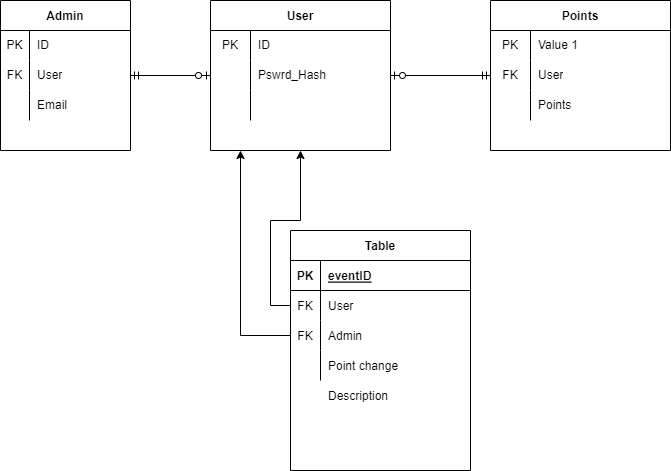

The diagram above was exported from draw.io. Its source (the exported page's mxGraphModel, read from the mxfile embedded in the PNG):
<mxGraphModel dx="1038" dy="571" grid="1" gridSize="10" guides="1" tooltips="1" connect="1" arrows="1" fold="1" page="1" pageScale="1" pageWidth="827" pageHeight="1169" math="0" shadow="0">
  <root>
    <mxCell id="0" />
    <mxCell id="1" parent="0" />
    <mxCell id="OCt91h8YDLFKopk4l-HQ-1" value="User" style="shape=table;startSize=30;container=1;collapsible=0;childLayout=tableLayout;fixedRows=1;rowLines=0;fontStyle=1;" parent="1" vertex="1">
      <mxGeometry x="270" y="250" width="180" height="150" as="geometry" />
    </mxCell>
    <mxCell id="OCt91h8YDLFKopk4l-HQ-2" value="" style="shape=tableRow;horizontal=0;startSize=0;swimlaneHead=0;swimlaneBody=0;top=0;left=0;bottom=0;right=0;collapsible=0;dropTarget=0;fillColor=none;points=[[0,0.5],[1,0.5]];portConstraint=eastwest;" parent="OCt91h8YDLFKopk4l-HQ-1" vertex="1">
      <mxGeometry y="30" width="180" height="30" as="geometry" />
    </mxCell>
    <mxCell id="OCt91h8YDLFKopk4l-HQ-3" value="PK" style="shape=partialRectangle;html=1;whiteSpace=wrap;connectable=0;fillColor=none;top=0;left=0;bottom=0;right=0;overflow=hidden;pointerEvents=1;" parent="OCt91h8YDLFKopk4l-HQ-2" vertex="1">
      <mxGeometry width="40" height="30" as="geometry">
        <mxRectangle width="40" height="30" as="alternateBounds" />
      </mxGeometry>
    </mxCell>
    <mxCell id="OCt91h8YDLFKopk4l-HQ-4" value="ID" style="shape=partialRectangle;html=1;whiteSpace=wrap;connectable=0;fillColor=none;top=0;left=0;bottom=0;right=0;align=left;spacingLeft=6;overflow=hidden;" parent="OCt91h8YDLFKopk4l-HQ-2" vertex="1">
      <mxGeometry x="40" width="140" height="30" as="geometry">
        <mxRectangle width="140" height="30" as="alternateBounds" />
      </mxGeometry>
    </mxCell>
    <mxCell id="OCt91h8YDLFKopk4l-HQ-5" value="" style="shape=tableRow;horizontal=0;startSize=0;swimlaneHead=0;swimlaneBody=0;top=0;left=0;bottom=0;right=0;collapsible=0;dropTarget=0;fillColor=none;points=[[0,0.5],[1,0.5]];portConstraint=eastwest;" parent="OCt91h8YDLFKopk4l-HQ-1" vertex="1">
      <mxGeometry y="60" width="180" height="30" as="geometry" />
    </mxCell>
    <mxCell id="OCt91h8YDLFKopk4l-HQ-6" value="" style="shape=partialRectangle;html=1;whiteSpace=wrap;connectable=0;fillColor=none;top=0;left=0;bottom=0;right=0;overflow=hidden;" parent="OCt91h8YDLFKopk4l-HQ-5" vertex="1">
      <mxGeometry width="40" height="30" as="geometry">
        <mxRectangle width="40" height="30" as="alternateBounds" />
      </mxGeometry>
    </mxCell>
    <mxCell id="OCt91h8YDLFKopk4l-HQ-7" value="Pswrd_Hash" style="shape=partialRectangle;html=1;whiteSpace=wrap;connectable=0;fillColor=none;top=0;left=0;bottom=0;right=0;align=left;spacingLeft=6;overflow=hidden;" parent="OCt91h8YDLFKopk4l-HQ-5" vertex="1">
      <mxGeometry x="40" width="140" height="30" as="geometry">
        <mxRectangle width="140" height="30" as="alternateBounds" />
      </mxGeometry>
    </mxCell>
    <mxCell id="OCt91h8YDLFKopk4l-HQ-8" value="" style="shape=tableRow;horizontal=0;startSize=0;swimlaneHead=0;swimlaneBody=0;top=0;left=0;bottom=0;right=0;collapsible=0;dropTarget=0;fillColor=none;points=[[0,0.5],[1,0.5]];portConstraint=eastwest;" parent="OCt91h8YDLFKopk4l-HQ-1" vertex="1">
      <mxGeometry y="90" width="180" height="30" as="geometry" />
    </mxCell>
    <mxCell id="OCt91h8YDLFKopk4l-HQ-9" value="" style="shape=partialRectangle;html=1;whiteSpace=wrap;connectable=0;fillColor=none;top=0;left=0;bottom=0;right=0;overflow=hidden;" parent="OCt91h8YDLFKopk4l-HQ-8" vertex="1">
      <mxGeometry width="40" height="30" as="geometry">
        <mxRectangle width="40" height="30" as="alternateBounds" />
      </mxGeometry>
    </mxCell>
    <mxCell id="OCt91h8YDLFKopk4l-HQ-10" value="" style="shape=partialRectangle;html=1;whiteSpace=wrap;connectable=0;fillColor=none;top=0;left=0;bottom=0;right=0;align=left;spacingLeft=6;overflow=hidden;" parent="OCt91h8YDLFKopk4l-HQ-8" vertex="1">
      <mxGeometry x="40" width="140" height="30" as="geometry">
        <mxRectangle width="140" height="30" as="alternateBounds" />
      </mxGeometry>
    </mxCell>
    <mxCell id="OCt91h8YDLFKopk4l-HQ-21" style="edgeStyle=orthogonalEdgeStyle;rounded=0;orthogonalLoop=1;jettySize=auto;html=1;exitX=1;exitY=0.5;exitDx=0;exitDy=0;entryX=0;entryY=0.5;entryDx=0;entryDy=0;endArrow=ERzeroToOne;endFill=0;startArrow=ERmandOne;startFill=0;" parent="1" source="OCt91h8YDLFKopk4l-HQ-11" target="OCt91h8YDLFKopk4l-HQ-5" edge="1">
      <mxGeometry relative="1" as="geometry" />
    </mxCell>
    <mxCell id="OCt91h8YDLFKopk4l-HQ-11" value="Admin" style="shape=table;startSize=30;container=1;collapsible=0;childLayout=tableLayout;fixedRows=1;rowLines=0;fontStyle=1;" parent="1" vertex="1">
      <mxGeometry x="60" y="250" width="130" height="150" as="geometry" />
    </mxCell>
    <mxCell id="OCt91h8YDLFKopk4l-HQ-12" value="" style="shape=tableRow;horizontal=0;startSize=0;swimlaneHead=0;swimlaneBody=0;top=0;left=0;bottom=0;right=0;collapsible=0;dropTarget=0;fillColor=none;points=[[0,0.5],[1,0.5]];portConstraint=eastwest;" parent="OCt91h8YDLFKopk4l-HQ-11" vertex="1">
      <mxGeometry y="30" width="130" height="30" as="geometry" />
    </mxCell>
    <mxCell id="OCt91h8YDLFKopk4l-HQ-13" value="PK" style="shape=partialRectangle;html=1;whiteSpace=wrap;connectable=0;fillColor=none;top=0;left=0;bottom=0;right=0;overflow=hidden;pointerEvents=1;" parent="OCt91h8YDLFKopk4l-HQ-12" vertex="1">
      <mxGeometry width="29" height="30" as="geometry">
        <mxRectangle width="29" height="30" as="alternateBounds" />
      </mxGeometry>
    </mxCell>
    <mxCell id="OCt91h8YDLFKopk4l-HQ-14" value="ID" style="shape=partialRectangle;html=1;whiteSpace=wrap;connectable=0;fillColor=none;top=0;left=0;bottom=0;right=0;align=left;spacingLeft=6;overflow=hidden;" parent="OCt91h8YDLFKopk4l-HQ-12" vertex="1">
      <mxGeometry x="29" width="101" height="30" as="geometry">
        <mxRectangle width="101" height="30" as="alternateBounds" />
      </mxGeometry>
    </mxCell>
    <mxCell id="OCt91h8YDLFKopk4l-HQ-15" value="" style="shape=tableRow;horizontal=0;startSize=0;swimlaneHead=0;swimlaneBody=0;top=0;left=0;bottom=0;right=0;collapsible=0;dropTarget=0;fillColor=none;points=[[0,0.5],[1,0.5]];portConstraint=eastwest;" parent="OCt91h8YDLFKopk4l-HQ-11" vertex="1">
      <mxGeometry y="60" width="130" height="30" as="geometry" />
    </mxCell>
    <mxCell id="OCt91h8YDLFKopk4l-HQ-16" value="FK" style="shape=partialRectangle;html=1;whiteSpace=wrap;connectable=0;fillColor=none;top=0;left=0;bottom=0;right=0;overflow=hidden;" parent="OCt91h8YDLFKopk4l-HQ-15" vertex="1">
      <mxGeometry width="29" height="30" as="geometry">
        <mxRectangle width="29" height="30" as="alternateBounds" />
      </mxGeometry>
    </mxCell>
    <mxCell id="OCt91h8YDLFKopk4l-HQ-17" value="User" style="shape=partialRectangle;html=1;whiteSpace=wrap;connectable=0;fillColor=none;top=0;left=0;bottom=0;right=0;align=left;spacingLeft=6;overflow=hidden;" parent="OCt91h8YDLFKopk4l-HQ-15" vertex="1">
      <mxGeometry x="29" width="101" height="30" as="geometry">
        <mxRectangle width="101" height="30" as="alternateBounds" />
      </mxGeometry>
    </mxCell>
    <mxCell id="OCt91h8YDLFKopk4l-HQ-18" value="" style="shape=tableRow;horizontal=0;startSize=0;swimlaneHead=0;swimlaneBody=0;top=0;left=0;bottom=0;right=0;collapsible=0;dropTarget=0;fillColor=none;points=[[0,0.5],[1,0.5]];portConstraint=eastwest;" parent="OCt91h8YDLFKopk4l-HQ-11" vertex="1">
      <mxGeometry y="90" width="130" height="30" as="geometry" />
    </mxCell>
    <mxCell id="OCt91h8YDLFKopk4l-HQ-19" value="" style="shape=partialRectangle;html=1;whiteSpace=wrap;connectable=0;fillColor=none;top=0;left=0;bottom=0;right=0;overflow=hidden;" parent="OCt91h8YDLFKopk4l-HQ-18" vertex="1">
      <mxGeometry width="29" height="30" as="geometry">
        <mxRectangle width="29" height="30" as="alternateBounds" />
      </mxGeometry>
    </mxCell>
    <mxCell id="OCt91h8YDLFKopk4l-HQ-20" value="Email" style="shape=partialRectangle;html=1;whiteSpace=wrap;connectable=0;fillColor=none;top=0;left=0;bottom=0;right=0;align=left;spacingLeft=6;overflow=hidden;" parent="OCt91h8YDLFKopk4l-HQ-18" vertex="1">
      <mxGeometry x="29" width="101" height="30" as="geometry">
        <mxRectangle width="101" height="30" as="alternateBounds" />
      </mxGeometry>
    </mxCell>
    <mxCell id="OCt91h8YDLFKopk4l-HQ-32" style="edgeStyle=orthogonalEdgeStyle;rounded=0;orthogonalLoop=1;jettySize=auto;html=1;startArrow=ERmandOne;startFill=0;endArrow=ERzeroToOne;endFill=0;" parent="1" source="OCt91h8YDLFKopk4l-HQ-22" target="OCt91h8YDLFKopk4l-HQ-5" edge="1">
      <mxGeometry relative="1" as="geometry" />
    </mxCell>
    <mxCell id="OCt91h8YDLFKopk4l-HQ-22" value="Points" style="shape=table;startSize=30;container=1;collapsible=0;childLayout=tableLayout;fixedRows=1;rowLines=0;fontStyle=1;" parent="1" vertex="1">
      <mxGeometry x="550" y="250" width="180" height="150" as="geometry" />
    </mxCell>
    <mxCell id="OCt91h8YDLFKopk4l-HQ-23" value="" style="shape=tableRow;horizontal=0;startSize=0;swimlaneHead=0;swimlaneBody=0;top=0;left=0;bottom=0;right=0;collapsible=0;dropTarget=0;fillColor=none;points=[[0,0.5],[1,0.5]];portConstraint=eastwest;" parent="OCt91h8YDLFKopk4l-HQ-22" vertex="1">
      <mxGeometry y="30" width="180" height="30" as="geometry" />
    </mxCell>
    <mxCell id="OCt91h8YDLFKopk4l-HQ-24" value="PK" style="shape=partialRectangle;html=1;whiteSpace=wrap;connectable=0;fillColor=none;top=0;left=0;bottom=0;right=0;overflow=hidden;pointerEvents=1;" parent="OCt91h8YDLFKopk4l-HQ-23" vertex="1">
      <mxGeometry width="40" height="30" as="geometry">
        <mxRectangle width="40" height="30" as="alternateBounds" />
      </mxGeometry>
    </mxCell>
    <mxCell id="OCt91h8YDLFKopk4l-HQ-25" value="Value 1" style="shape=partialRectangle;html=1;whiteSpace=wrap;connectable=0;fillColor=none;top=0;left=0;bottom=0;right=0;align=left;spacingLeft=6;overflow=hidden;" parent="OCt91h8YDLFKopk4l-HQ-23" vertex="1">
      <mxGeometry x="40" width="140" height="30" as="geometry">
        <mxRectangle width="140" height="30" as="alternateBounds" />
      </mxGeometry>
    </mxCell>
    <mxCell id="OCt91h8YDLFKopk4l-HQ-26" value="" style="shape=tableRow;horizontal=0;startSize=0;swimlaneHead=0;swimlaneBody=0;top=0;left=0;bottom=0;right=0;collapsible=0;dropTarget=0;fillColor=none;points=[[0,0.5],[1,0.5]];portConstraint=eastwest;" parent="OCt91h8YDLFKopk4l-HQ-22" vertex="1">
      <mxGeometry y="60" width="180" height="30" as="geometry" />
    </mxCell>
    <mxCell id="OCt91h8YDLFKopk4l-HQ-27" value="FK" style="shape=partialRectangle;html=1;whiteSpace=wrap;connectable=0;fillColor=none;top=0;left=0;bottom=0;right=0;overflow=hidden;" parent="OCt91h8YDLFKopk4l-HQ-26" vertex="1">
      <mxGeometry width="40" height="30" as="geometry">
        <mxRectangle width="40" height="30" as="alternateBounds" />
      </mxGeometry>
    </mxCell>
    <mxCell id="OCt91h8YDLFKopk4l-HQ-28" value="User" style="shape=partialRectangle;html=1;whiteSpace=wrap;connectable=0;fillColor=none;top=0;left=0;bottom=0;right=0;align=left;spacingLeft=6;overflow=hidden;" parent="OCt91h8YDLFKopk4l-HQ-26" vertex="1">
      <mxGeometry x="40" width="140" height="30" as="geometry">
        <mxRectangle width="140" height="30" as="alternateBounds" />
      </mxGeometry>
    </mxCell>
    <mxCell id="OCt91h8YDLFKopk4l-HQ-29" value="" style="shape=tableRow;horizontal=0;startSize=0;swimlaneHead=0;swimlaneBody=0;top=0;left=0;bottom=0;right=0;collapsible=0;dropTarget=0;fillColor=none;points=[[0,0.5],[1,0.5]];portConstraint=eastwest;" parent="OCt91h8YDLFKopk4l-HQ-22" vertex="1">
      <mxGeometry y="90" width="180" height="30" as="geometry" />
    </mxCell>
    <mxCell id="OCt91h8YDLFKopk4l-HQ-30" value="" style="shape=partialRectangle;html=1;whiteSpace=wrap;connectable=0;fillColor=none;top=0;left=0;bottom=0;right=0;overflow=hidden;" parent="OCt91h8YDLFKopk4l-HQ-29" vertex="1">
      <mxGeometry width="40" height="30" as="geometry">
        <mxRectangle width="40" height="30" as="alternateBounds" />
      </mxGeometry>
    </mxCell>
    <mxCell id="OCt91h8YDLFKopk4l-HQ-31" value="Points" style="shape=partialRectangle;html=1;whiteSpace=wrap;connectable=0;fillColor=none;top=0;left=0;bottom=0;right=0;align=left;spacingLeft=6;overflow=hidden;" parent="OCt91h8YDLFKopk4l-HQ-29" vertex="1">
      <mxGeometry x="40" width="140" height="30" as="geometry">
        <mxRectangle width="140" height="30" as="alternateBounds" />
      </mxGeometry>
    </mxCell>
    <mxCell id="LzwavoOYlge_Ask3sdnm-5" value="Table" style="shape=table;startSize=30;container=1;collapsible=1;childLayout=tableLayout;fixedRows=1;rowLines=0;fontStyle=1;align=center;resizeLast=1;" parent="1" vertex="1">
      <mxGeometry x="350" y="480" width="180" height="240" as="geometry">
        <mxRectangle x="350" y="480" width="70" height="30" as="alternateBounds" />
      </mxGeometry>
    </mxCell>
    <mxCell id="LzwavoOYlge_Ask3sdnm-6" value="" style="shape=tableRow;horizontal=0;startSize=0;swimlaneHead=0;swimlaneBody=0;fillColor=none;collapsible=0;dropTarget=0;points=[[0,0.5],[1,0.5]];portConstraint=eastwest;top=0;left=0;right=0;bottom=1;" parent="LzwavoOYlge_Ask3sdnm-5" vertex="1">
      <mxGeometry y="30" width="180" height="30" as="geometry" />
    </mxCell>
    <mxCell id="LzwavoOYlge_Ask3sdnm-7" value="PK" style="shape=partialRectangle;connectable=0;fillColor=none;top=0;left=0;bottom=0;right=0;fontStyle=1;overflow=hidden;" parent="LzwavoOYlge_Ask3sdnm-6" vertex="1">
      <mxGeometry width="30" height="30" as="geometry">
        <mxRectangle width="30" height="30" as="alternateBounds" />
      </mxGeometry>
    </mxCell>
    <mxCell id="LzwavoOYlge_Ask3sdnm-8" value="eventID" style="shape=partialRectangle;connectable=0;fillColor=none;top=0;left=0;bottom=0;right=0;align=left;spacingLeft=6;fontStyle=5;overflow=hidden;" parent="LzwavoOYlge_Ask3sdnm-6" vertex="1">
      <mxGeometry x="30" width="150" height="30" as="geometry">
        <mxRectangle width="150" height="30" as="alternateBounds" />
      </mxGeometry>
    </mxCell>
    <mxCell id="LzwavoOYlge_Ask3sdnm-9" value="" style="shape=tableRow;horizontal=0;startSize=0;swimlaneHead=0;swimlaneBody=0;fillColor=none;collapsible=0;dropTarget=0;points=[[0,0.5],[1,0.5]];portConstraint=eastwest;top=0;left=0;right=0;bottom=0;" parent="LzwavoOYlge_Ask3sdnm-5" vertex="1">
      <mxGeometry y="60" width="180" height="30" as="geometry" />
    </mxCell>
    <mxCell id="LzwavoOYlge_Ask3sdnm-10" value="FK" style="shape=partialRectangle;connectable=0;fillColor=none;top=0;left=0;bottom=0;right=0;editable=1;overflow=hidden;" parent="LzwavoOYlge_Ask3sdnm-9" vertex="1">
      <mxGeometry width="30" height="30" as="geometry">
        <mxRectangle width="30" height="30" as="alternateBounds" />
      </mxGeometry>
    </mxCell>
    <mxCell id="LzwavoOYlge_Ask3sdnm-11" value="User" style="shape=partialRectangle;connectable=0;fillColor=none;top=0;left=0;bottom=0;right=0;align=left;spacingLeft=6;overflow=hidden;" parent="LzwavoOYlge_Ask3sdnm-9" vertex="1">
      <mxGeometry x="30" width="150" height="30" as="geometry">
        <mxRectangle width="150" height="30" as="alternateBounds" />
      </mxGeometry>
    </mxCell>
    <mxCell id="LzwavoOYlge_Ask3sdnm-12" value="" style="shape=tableRow;horizontal=0;startSize=0;swimlaneHead=0;swimlaneBody=0;fillColor=none;collapsible=0;dropTarget=0;points=[[0,0.5],[1,0.5]];portConstraint=eastwest;top=0;left=0;right=0;bottom=0;" parent="LzwavoOYlge_Ask3sdnm-5" vertex="1">
      <mxGeometry y="90" width="180" height="30" as="geometry" />
    </mxCell>
    <mxCell id="LzwavoOYlge_Ask3sdnm-13" value="FK" style="shape=partialRectangle;connectable=0;fillColor=none;top=0;left=0;bottom=0;right=0;editable=1;overflow=hidden;" parent="LzwavoOYlge_Ask3sdnm-12" vertex="1">
      <mxGeometry width="30" height="30" as="geometry">
        <mxRectangle width="30" height="30" as="alternateBounds" />
      </mxGeometry>
    </mxCell>
    <mxCell id="LzwavoOYlge_Ask3sdnm-14" value="Admin" style="shape=partialRectangle;connectable=0;fillColor=none;top=0;left=0;bottom=0;right=0;align=left;spacingLeft=6;overflow=hidden;" parent="LzwavoOYlge_Ask3sdnm-12" vertex="1">
      <mxGeometry x="30" width="150" height="30" as="geometry">
        <mxRectangle width="150" height="30" as="alternateBounds" />
      </mxGeometry>
    </mxCell>
    <mxCell id="LzwavoOYlge_Ask3sdnm-15" value="" style="shape=tableRow;horizontal=0;startSize=0;swimlaneHead=0;swimlaneBody=0;fillColor=none;collapsible=0;dropTarget=0;points=[[0,0.5],[1,0.5]];portConstraint=eastwest;top=0;left=0;right=0;bottom=0;" parent="LzwavoOYlge_Ask3sdnm-5" vertex="1">
      <mxGeometry y="120" width="180" height="30" as="geometry" />
    </mxCell>
    <mxCell id="LzwavoOYlge_Ask3sdnm-16" value="" style="shape=partialRectangle;connectable=0;fillColor=none;top=0;left=0;bottom=0;right=0;editable=1;overflow=hidden;" parent="LzwavoOYlge_Ask3sdnm-15" vertex="1">
      <mxGeometry width="30" height="30" as="geometry">
        <mxRectangle width="30" height="30" as="alternateBounds" />
      </mxGeometry>
    </mxCell>
    <mxCell id="LzwavoOYlge_Ask3sdnm-17" value="Point change" style="shape=partialRectangle;connectable=0;fillColor=none;top=0;left=0;bottom=0;right=0;align=left;spacingLeft=6;overflow=hidden;" parent="LzwavoOYlge_Ask3sdnm-15" vertex="1">
      <mxGeometry x="30" width="150" height="30" as="geometry">
        <mxRectangle width="150" height="30" as="alternateBounds" />
      </mxGeometry>
    </mxCell>
    <mxCell id="LzwavoOYlge_Ask3sdnm-20" style="edgeStyle=orthogonalEdgeStyle;rounded=0;orthogonalLoop=1;jettySize=auto;html=1;exitX=0;exitY=0.5;exitDx=0;exitDy=0;entryX=0.5;entryY=1;entryDx=0;entryDy=0;" parent="1" source="LzwavoOYlge_Ask3sdnm-9" target="OCt91h8YDLFKopk4l-HQ-1" edge="1">
      <mxGeometry relative="1" as="geometry" />
    </mxCell>
    <mxCell id="LzwavoOYlge_Ask3sdnm-21" style="edgeStyle=orthogonalEdgeStyle;rounded=0;orthogonalLoop=1;jettySize=auto;html=1;exitX=0;exitY=0.5;exitDx=0;exitDy=0;" parent="1" source="LzwavoOYlge_Ask3sdnm-12" edge="1">
      <mxGeometry relative="1" as="geometry">
        <mxPoint x="300" y="400" as="targetPoint" />
      </mxGeometry>
    </mxCell>
    <mxCell id="LzwavoOYlge_Ask3sdnm-23" value="Description" style="shape=partialRectangle;connectable=0;fillColor=none;top=0;left=0;bottom=0;right=0;align=left;spacingLeft=6;overflow=hidden;" parent="1" vertex="1">
      <mxGeometry x="380" y="630" width="150" height="30" as="geometry">
        <mxRectangle width="150" height="30" as="alternateBounds" />
      </mxGeometry>
    </mxCell>
  </root>
</mxGraphModel>